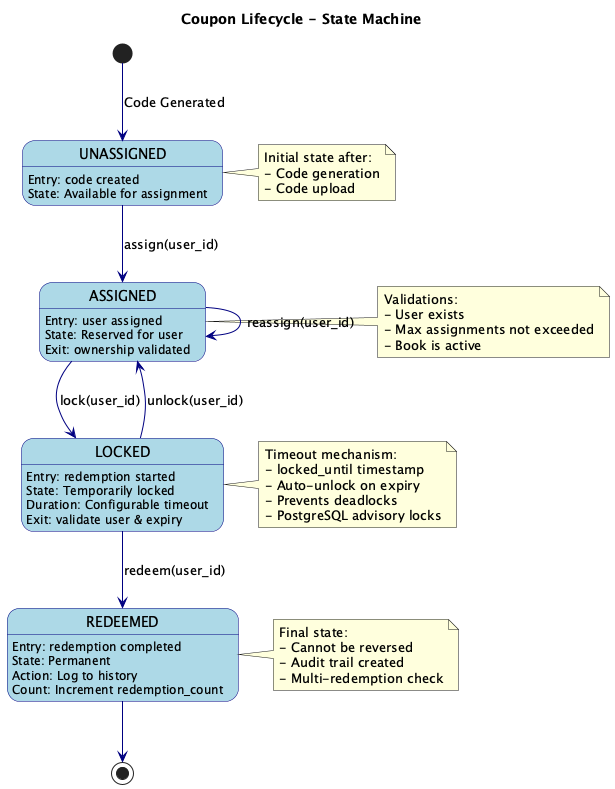

The diagram above was rendered by PlantUML. Its source (embedded in the PNG):
@startuml State Machine
!define STATE(x) state x

skinparam backgroundColor #FEFEFE
skinparam state {
    BackgroundColor LightBlue
    BorderColor Navy
    ArrowColor Navy
}

title Coupon Lifecycle - State Machine

[*] --> UNASSIGNED : Code Generated

UNASSIGNED --> ASSIGNED : assign(user_id)
UNASSIGNED : Entry: code created
UNASSIGNED : State: Available for assignment

ASSIGNED --> LOCKED : lock(user_id)
ASSIGNED --> ASSIGNED : reassign(user_id)
ASSIGNED : Entry: user assigned
ASSIGNED : State: Reserved for user
ASSIGNED : Exit: ownership validated

LOCKED --> REDEEMED : redeem(user_id)
LOCKED --> ASSIGNED : unlock(user_id)
LOCKED : Entry: redemption started
LOCKED : State: Temporarily locked
LOCKED : Duration: Configurable timeout
LOCKED : Exit: validate user & expiry

REDEEMED --> [*]
REDEEMED : Entry: redemption completed
REDEEMED : State: Permanent
REDEEMED : Action: Log to history
REDEEMED : Count: Increment redemption_count

note right of UNASSIGNED
  Initial state after:
  - Code generation
  - Code upload
end note

note right of ASSIGNED
  Validations:
  - User exists
  - Max assignments not exceeded
  - Book is active
end note

note right of LOCKED
  Timeout mechanism:
  - locked_until timestamp
  - Auto-unlock on expiry
  - Prevents deadlocks
  - PostgreSQL advisory locks
end note

note right of REDEEMED
  Final state:
  - Cannot be reversed
  - Audit trail created
  - Multi-redemption check
end note

@enduml